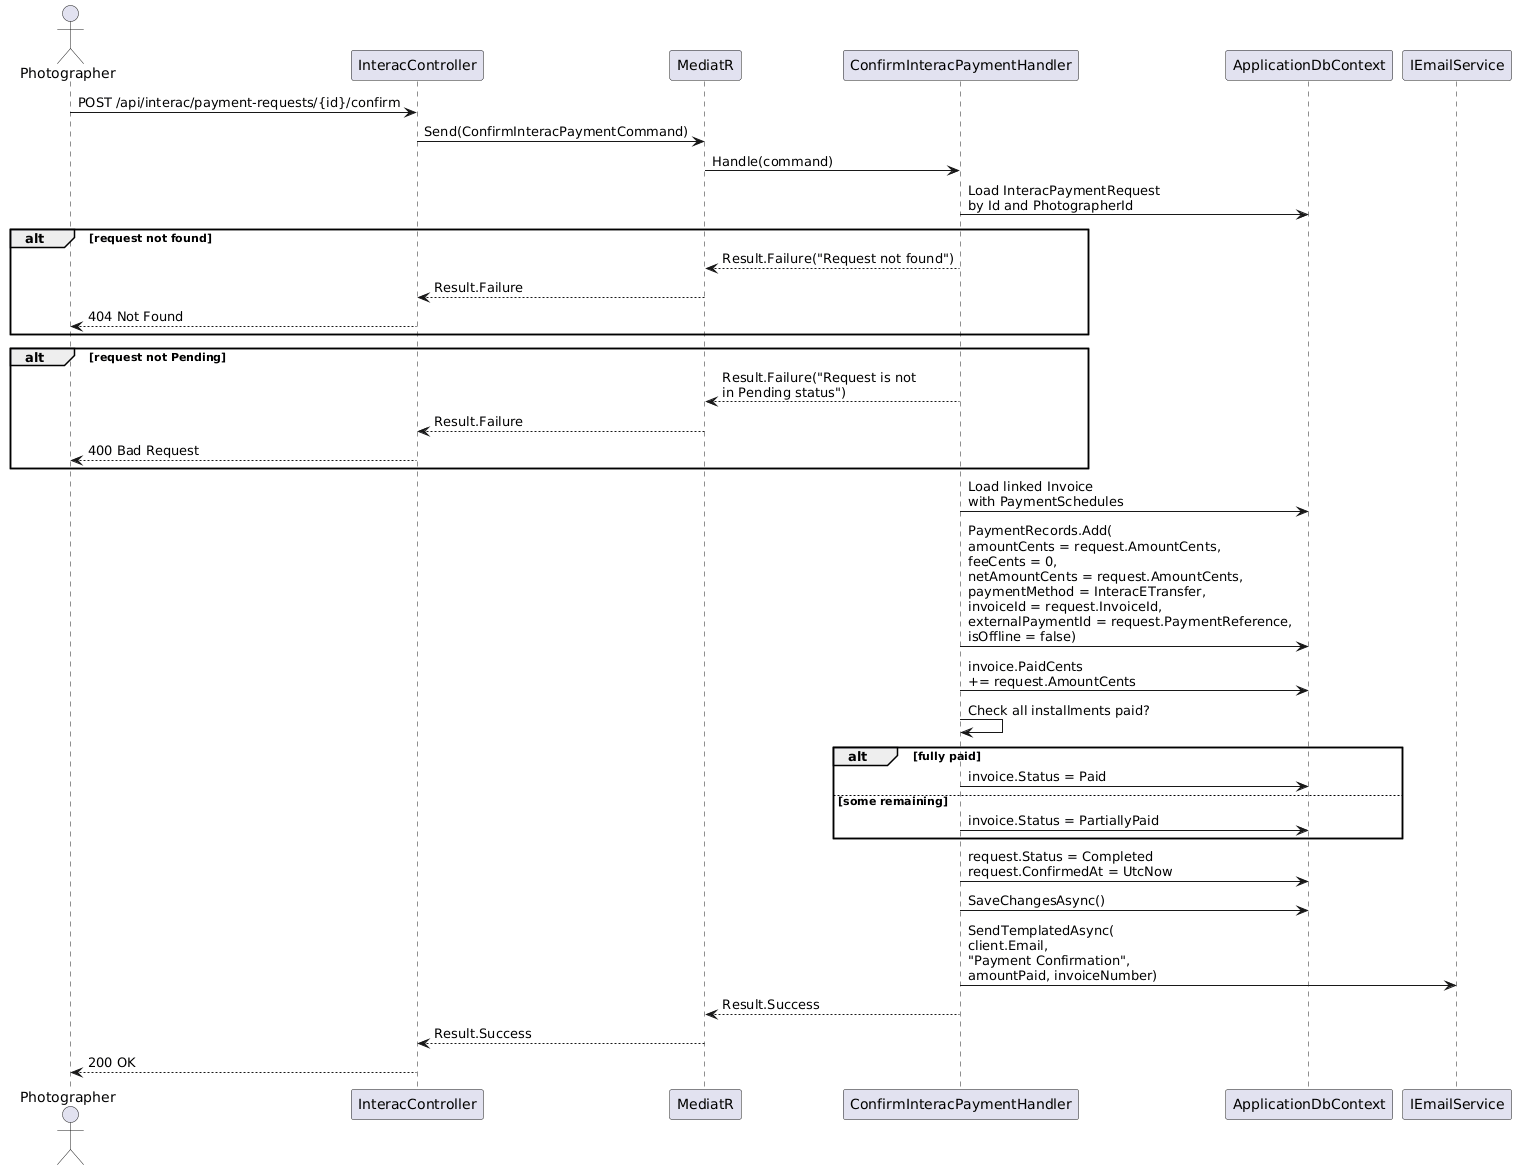

The diagram above was rendered by PlantUML. Its source (embedded in the PNG):
@startuml
actor Photographer as P
participant "InteracController" as IC
participant "MediatR" as M
participant "ConfirmInteracPaymentHandler" as CH
participant "ApplicationDbContext" as DB
participant "IEmailService" as ES

P -> IC : POST /api/interac/payment-requests/{id}/confirm
IC -> M : Send(ConfirmInteracPaymentCommand)
M -> CH : Handle(command)

CH -> DB : Load InteracPaymentRequest\nby Id and PhotographerId
alt request not found
  CH --> M : Result.Failure("Request not found")
  M --> IC : Result.Failure
  IC --> P : 404 Not Found
end

alt request not Pending
  CH --> M : Result.Failure("Request is not\nin Pending status")
  M --> IC : Result.Failure
  IC --> P : 400 Bad Request
end

CH -> DB : Load linked Invoice\nwith PaymentSchedules

CH -> DB : PaymentRecords.Add(\namountCents = request.AmountCents,\nfeeCents = 0,\nnetAmountCents = request.AmountCents,\npaymentMethod = InteracETransfer,\ninvoiceId = request.InvoiceId,\nexternalPaymentId = request.PaymentReference,\nisOffline = false)

CH -> DB : invoice.PaidCents\n+= request.AmountCents

CH -> CH : Check all installments paid?
alt fully paid
  CH -> DB : invoice.Status = Paid
else some remaining
  CH -> DB : invoice.Status = PartiallyPaid
end

CH -> DB : request.Status = Completed\nrequest.ConfirmedAt = UtcNow

CH -> DB : SaveChangesAsync()

CH -> ES : SendTemplatedAsync(\nclient.Email,\n"Payment Confirmation",\namountPaid, invoiceNumber)

CH --> M : Result.Success
M --> IC : Result.Success
IC --> P : 200 OK
@enduml